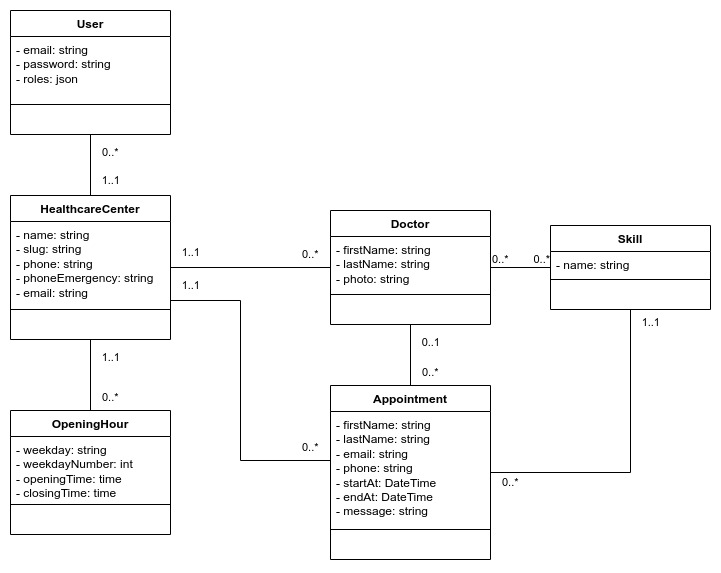

The diagram above was exported from draw.io. Its source (the exported page's mxGraphModel, read from the mxfile embedded in the PNG):
<mxGraphModel dx="1034" dy="426" grid="1" gridSize="10" guides="1" tooltips="1" connect="1" arrows="1" fold="1" page="1" pageScale="1" pageWidth="1100" pageHeight="850" math="0" shadow="0">
  <root>
    <mxCell id="0" />
    <mxCell id="1" parent="0" />
    <mxCell id="gVqZ4KayghdXbgMEjj6W-1" value="Doctor" style="swimlane;fontStyle=1;align=center;verticalAlign=top;childLayout=stackLayout;horizontal=1;startSize=26;horizontalStack=0;resizeParent=1;resizeParentMax=0;resizeLast=0;collapsible=1;marginBottom=0;whiteSpace=wrap;html=1;" parent="1" vertex="1">
      <mxGeometry x="400" y="220" width="160" height="114" as="geometry" />
    </mxCell>
    <mxCell id="gVqZ4KayghdXbgMEjj6W-2" value="- firstName: string&lt;div&gt;- lastName: string&lt;/div&gt;&lt;div&gt;- photo: string&lt;/div&gt;" style="text;strokeColor=none;fillColor=none;align=left;verticalAlign=top;spacingLeft=4;spacingRight=4;overflow=hidden;rotatable=0;points=[[0,0.5],[1,0.5]];portConstraint=eastwest;whiteSpace=wrap;html=1;" parent="gVqZ4KayghdXbgMEjj6W-1" vertex="1">
      <mxGeometry y="26" width="160" height="54" as="geometry" />
    </mxCell>
    <mxCell id="gVqZ4KayghdXbgMEjj6W-3" value="" style="line;strokeWidth=1;fillColor=none;align=left;verticalAlign=middle;spacingTop=-1;spacingLeft=3;spacingRight=3;rotatable=0;labelPosition=right;points=[];portConstraint=eastwest;strokeColor=inherit;" parent="gVqZ4KayghdXbgMEjj6W-1" vertex="1">
      <mxGeometry y="80" width="160" height="8" as="geometry" />
    </mxCell>
    <mxCell id="gVqZ4KayghdXbgMEjj6W-4" value="&amp;nbsp;" style="text;strokeColor=none;fillColor=none;align=left;verticalAlign=top;spacingLeft=4;spacingRight=4;overflow=hidden;rotatable=0;points=[[0,0.5],[1,0.5]];portConstraint=eastwest;whiteSpace=wrap;html=1;" parent="gVqZ4KayghdXbgMEjj6W-1" vertex="1">
      <mxGeometry y="88" width="160" height="26" as="geometry" />
    </mxCell>
    <mxCell id="gVqZ4KayghdXbgMEjj6W-5" value="Skill" style="swimlane;fontStyle=1;align=center;verticalAlign=top;childLayout=stackLayout;horizontal=1;startSize=26;horizontalStack=0;resizeParent=1;resizeParentMax=0;resizeLast=0;collapsible=1;marginBottom=0;whiteSpace=wrap;html=1;" parent="1" vertex="1">
      <mxGeometry x="620" y="235" width="160" height="84" as="geometry" />
    </mxCell>
    <mxCell id="gVqZ4KayghdXbgMEjj6W-6" value="- name: string" style="text;strokeColor=none;fillColor=none;align=left;verticalAlign=top;spacingLeft=4;spacingRight=4;overflow=hidden;rotatable=0;points=[[0,0.5],[1,0.5]];portConstraint=eastwest;whiteSpace=wrap;html=1;" parent="gVqZ4KayghdXbgMEjj6W-5" vertex="1">
      <mxGeometry y="26" width="160" height="24" as="geometry" />
    </mxCell>
    <mxCell id="gVqZ4KayghdXbgMEjj6W-7" value="" style="line;strokeWidth=1;fillColor=none;align=left;verticalAlign=middle;spacingTop=-1;spacingLeft=3;spacingRight=3;rotatable=0;labelPosition=right;points=[];portConstraint=eastwest;strokeColor=inherit;" parent="gVqZ4KayghdXbgMEjj6W-5" vertex="1">
      <mxGeometry y="50" width="160" height="8" as="geometry" />
    </mxCell>
    <mxCell id="gVqZ4KayghdXbgMEjj6W-8" value="&amp;nbsp;" style="text;strokeColor=none;fillColor=none;align=left;verticalAlign=top;spacingLeft=4;spacingRight=4;overflow=hidden;rotatable=0;points=[[0,0.5],[1,0.5]];portConstraint=eastwest;whiteSpace=wrap;html=1;" parent="gVqZ4KayghdXbgMEjj6W-5" vertex="1">
      <mxGeometry y="58" width="160" height="26" as="geometry" />
    </mxCell>
    <mxCell id="gVqZ4KayghdXbgMEjj6W-9" value="" style="endArrow=none;html=1;edgeStyle=orthogonalEdgeStyle;rounded=0;" parent="1" source="gVqZ4KayghdXbgMEjj6W-1" target="gVqZ4KayghdXbgMEjj6W-5" edge="1">
      <mxGeometry relative="1" as="geometry">
        <mxPoint x="610" y="480" as="sourcePoint" />
        <mxPoint x="770" y="480" as="targetPoint" />
      </mxGeometry>
    </mxCell>
    <mxCell id="gVqZ4KayghdXbgMEjj6W-10" value="0..*" style="edgeLabel;resizable=0;html=1;align=left;verticalAlign=bottom;" parent="gVqZ4KayghdXbgMEjj6W-9" connectable="0" vertex="1">
      <mxGeometry x="-1" relative="1" as="geometry" />
    </mxCell>
    <mxCell id="gVqZ4KayghdXbgMEjj6W-11" value="0..*" style="edgeLabel;resizable=0;html=1;align=right;verticalAlign=bottom;" parent="gVqZ4KayghdXbgMEjj6W-9" connectable="0" vertex="1">
      <mxGeometry x="1" relative="1" as="geometry" />
    </mxCell>
    <mxCell id="gVqZ4KayghdXbgMEjj6W-12" value="Appointment" style="swimlane;fontStyle=1;align=center;verticalAlign=top;childLayout=stackLayout;horizontal=1;startSize=26;horizontalStack=0;resizeParent=1;resizeParentMax=0;resizeLast=0;collapsible=1;marginBottom=0;whiteSpace=wrap;html=1;" parent="1" vertex="1">
      <mxGeometry x="400" y="395" width="160" height="174" as="geometry" />
    </mxCell>
    <mxCell id="gVqZ4KayghdXbgMEjj6W-13" value="- firstName: string&lt;div&gt;- lastName: string&lt;/div&gt;&lt;div&gt;- email: string&lt;/div&gt;&lt;div&gt;- phone: string&lt;/div&gt;&lt;div&gt;- startAt: DateTime&lt;/div&gt;&lt;div&gt;- endAt: DateTime&lt;/div&gt;&lt;div&gt;- message: string&lt;/div&gt;" style="text;strokeColor=none;fillColor=none;align=left;verticalAlign=top;spacingLeft=4;spacingRight=4;overflow=hidden;rotatable=0;points=[[0,0.5],[1,0.5]];portConstraint=eastwest;whiteSpace=wrap;html=1;" parent="gVqZ4KayghdXbgMEjj6W-12" vertex="1">
      <mxGeometry y="26" width="160" height="114" as="geometry" />
    </mxCell>
    <mxCell id="gVqZ4KayghdXbgMEjj6W-14" value="" style="line;strokeWidth=1;fillColor=none;align=left;verticalAlign=middle;spacingTop=-1;spacingLeft=3;spacingRight=3;rotatable=0;labelPosition=right;points=[];portConstraint=eastwest;strokeColor=inherit;" parent="gVqZ4KayghdXbgMEjj6W-12" vertex="1">
      <mxGeometry y="140" width="160" height="8" as="geometry" />
    </mxCell>
    <mxCell id="gVqZ4KayghdXbgMEjj6W-15" value="&amp;nbsp;" style="text;strokeColor=none;fillColor=none;align=left;verticalAlign=top;spacingLeft=4;spacingRight=4;overflow=hidden;rotatable=0;points=[[0,0.5],[1,0.5]];portConstraint=eastwest;whiteSpace=wrap;html=1;" parent="gVqZ4KayghdXbgMEjj6W-12" vertex="1">
      <mxGeometry y="148" width="160" height="26" as="geometry" />
    </mxCell>
    <mxCell id="gVqZ4KayghdXbgMEjj6W-16" value="" style="endArrow=none;html=1;edgeStyle=orthogonalEdgeStyle;rounded=0;" parent="1" source="gVqZ4KayghdXbgMEjj6W-12" target="gVqZ4KayghdXbgMEjj6W-5" edge="1">
      <mxGeometry relative="1" as="geometry">
        <mxPoint x="660" y="550" as="sourcePoint" />
        <mxPoint x="820" y="550" as="targetPoint" />
      </mxGeometry>
    </mxCell>
    <mxCell id="gVqZ4KayghdXbgMEjj6W-17" value="0..*" style="edgeLabel;resizable=0;html=1;align=left;verticalAlign=bottom;" parent="gVqZ4KayghdXbgMEjj6W-16" connectable="0" vertex="1">
      <mxGeometry x="-1" relative="1" as="geometry">
        <mxPoint x="10" y="18" as="offset" />
      </mxGeometry>
    </mxCell>
    <mxCell id="gVqZ4KayghdXbgMEjj6W-18" value="1..1" style="edgeLabel;resizable=0;html=1;align=right;verticalAlign=bottom;" parent="gVqZ4KayghdXbgMEjj6W-16" connectable="0" vertex="1">
      <mxGeometry x="1" relative="1" as="geometry">
        <mxPoint x="30" y="21" as="offset" />
      </mxGeometry>
    </mxCell>
    <mxCell id="gVqZ4KayghdXbgMEjj6W-19" value="" style="endArrow=none;html=1;edgeStyle=orthogonalEdgeStyle;rounded=0;" parent="1" source="gVqZ4KayghdXbgMEjj6W-12" target="gVqZ4KayghdXbgMEjj6W-1" edge="1">
      <mxGeometry relative="1" as="geometry">
        <mxPoint x="400" y="400" as="sourcePoint" />
        <mxPoint x="560" y="400" as="targetPoint" />
      </mxGeometry>
    </mxCell>
    <mxCell id="gVqZ4KayghdXbgMEjj6W-20" value="0..*" style="edgeLabel;resizable=0;html=1;align=left;verticalAlign=bottom;" parent="gVqZ4KayghdXbgMEjj6W-19" connectable="0" vertex="1">
      <mxGeometry x="-1" relative="1" as="geometry">
        <mxPoint x="10" y="-5" as="offset" />
      </mxGeometry>
    </mxCell>
    <mxCell id="gVqZ4KayghdXbgMEjj6W-21" value="0..1" style="edgeLabel;resizable=0;html=1;align=right;verticalAlign=bottom;" parent="gVqZ4KayghdXbgMEjj6W-19" connectable="0" vertex="1">
      <mxGeometry x="1" relative="1" as="geometry">
        <mxPoint x="30" y="26" as="offset" />
      </mxGeometry>
    </mxCell>
    <mxCell id="gVqZ4KayghdXbgMEjj6W-22" value="HealthcareCenter" style="swimlane;fontStyle=1;align=center;verticalAlign=top;childLayout=stackLayout;horizontal=1;startSize=26;horizontalStack=0;resizeParent=1;resizeParentMax=0;resizeLast=0;collapsible=1;marginBottom=0;whiteSpace=wrap;html=1;" parent="1" vertex="1">
      <mxGeometry x="80" y="205" width="160" height="144" as="geometry" />
    </mxCell>
    <mxCell id="gVqZ4KayghdXbgMEjj6W-23" value="- name: string&lt;div&gt;- slug: string&lt;br&gt;&lt;div&gt;- phone: string&lt;/div&gt;&lt;div&gt;- phoneEmergency: string&lt;/div&gt;&lt;div&gt;- email: string&lt;/div&gt;&lt;/div&gt;" style="text;strokeColor=none;fillColor=none;align=left;verticalAlign=top;spacingLeft=4;spacingRight=4;overflow=hidden;rotatable=0;points=[[0,0.5],[1,0.5]];portConstraint=eastwest;whiteSpace=wrap;html=1;" parent="gVqZ4KayghdXbgMEjj6W-22" vertex="1">
      <mxGeometry y="26" width="160" height="84" as="geometry" />
    </mxCell>
    <mxCell id="gVqZ4KayghdXbgMEjj6W-24" value="" style="line;strokeWidth=1;fillColor=none;align=left;verticalAlign=middle;spacingTop=-1;spacingLeft=3;spacingRight=3;rotatable=0;labelPosition=right;points=[];portConstraint=eastwest;strokeColor=inherit;" parent="gVqZ4KayghdXbgMEjj6W-22" vertex="1">
      <mxGeometry y="110" width="160" height="8" as="geometry" />
    </mxCell>
    <mxCell id="gVqZ4KayghdXbgMEjj6W-25" value="&amp;nbsp;" style="text;strokeColor=none;fillColor=none;align=left;verticalAlign=top;spacingLeft=4;spacingRight=4;overflow=hidden;rotatable=0;points=[[0,0.5],[1,0.5]];portConstraint=eastwest;whiteSpace=wrap;html=1;" parent="gVqZ4KayghdXbgMEjj6W-22" vertex="1">
      <mxGeometry y="118" width="160" height="26" as="geometry" />
    </mxCell>
    <mxCell id="IX_C04J2YZbnIukXRhZs-1" value="OpeningHour" style="swimlane;fontStyle=1;align=center;verticalAlign=top;childLayout=stackLayout;horizontal=1;startSize=26;horizontalStack=0;resizeParent=1;resizeParentMax=0;resizeLast=0;collapsible=1;marginBottom=0;whiteSpace=wrap;html=1;" parent="1" vertex="1">
      <mxGeometry x="80" y="420" width="160" height="124" as="geometry" />
    </mxCell>
    <mxCell id="IX_C04J2YZbnIukXRhZs-2" value="- weekday: string&lt;div&gt;- weekdayNumber: int&lt;br&gt;&lt;div&gt;- openingTime: time&lt;/div&gt;&lt;div&gt;- closingTime: time&lt;/div&gt;&lt;/div&gt;" style="text;strokeColor=none;fillColor=none;align=left;verticalAlign=top;spacingLeft=4;spacingRight=4;overflow=hidden;rotatable=0;points=[[0,0.5],[1,0.5]];portConstraint=eastwest;whiteSpace=wrap;html=1;" parent="IX_C04J2YZbnIukXRhZs-1" vertex="1">
      <mxGeometry y="26" width="160" height="64" as="geometry" />
    </mxCell>
    <mxCell id="IX_C04J2YZbnIukXRhZs-3" value="" style="line;strokeWidth=1;fillColor=none;align=left;verticalAlign=middle;spacingTop=-1;spacingLeft=3;spacingRight=3;rotatable=0;labelPosition=right;points=[];portConstraint=eastwest;strokeColor=inherit;" parent="IX_C04J2YZbnIukXRhZs-1" vertex="1">
      <mxGeometry y="90" width="160" height="8" as="geometry" />
    </mxCell>
    <mxCell id="IX_C04J2YZbnIukXRhZs-4" value="&amp;nbsp;" style="text;strokeColor=none;fillColor=none;align=left;verticalAlign=top;spacingLeft=4;spacingRight=4;overflow=hidden;rotatable=0;points=[[0,0.5],[1,0.5]];portConstraint=eastwest;whiteSpace=wrap;html=1;" parent="IX_C04J2YZbnIukXRhZs-1" vertex="1">
      <mxGeometry y="98" width="160" height="26" as="geometry" />
    </mxCell>
    <mxCell id="IX_C04J2YZbnIukXRhZs-5" value="" style="endArrow=none;html=1;edgeStyle=orthogonalEdgeStyle;rounded=0;" parent="1" source="IX_C04J2YZbnIukXRhZs-1" target="gVqZ4KayghdXbgMEjj6W-22" edge="1">
      <mxGeometry relative="1" as="geometry">
        <mxPoint x="490" y="495" as="sourcePoint" />
        <mxPoint x="490" y="344" as="targetPoint" />
      </mxGeometry>
    </mxCell>
    <mxCell id="IX_C04J2YZbnIukXRhZs-6" value="0..*" style="edgeLabel;resizable=0;html=1;align=left;verticalAlign=bottom;" parent="IX_C04J2YZbnIukXRhZs-5" connectable="0" vertex="1">
      <mxGeometry x="-1" relative="1" as="geometry">
        <mxPoint x="10" y="-5" as="offset" />
      </mxGeometry>
    </mxCell>
    <mxCell id="IX_C04J2YZbnIukXRhZs-7" value="1..1" style="edgeLabel;resizable=0;html=1;align=right;verticalAlign=bottom;" parent="IX_C04J2YZbnIukXRhZs-5" connectable="0" vertex="1">
      <mxGeometry x="1" relative="1" as="geometry">
        <mxPoint x="30" y="26" as="offset" />
      </mxGeometry>
    </mxCell>
    <mxCell id="IX_C04J2YZbnIukXRhZs-8" value="" style="endArrow=none;html=1;edgeStyle=orthogonalEdgeStyle;rounded=0;" parent="1" source="gVqZ4KayghdXbgMEjj6W-1" target="gVqZ4KayghdXbgMEjj6W-22" edge="1">
      <mxGeometry relative="1" as="geometry">
        <mxPoint x="170" y="430" as="sourcePoint" />
        <mxPoint x="170" y="354" as="targetPoint" />
      </mxGeometry>
    </mxCell>
    <mxCell id="IX_C04J2YZbnIukXRhZs-9" value="0..*" style="edgeLabel;resizable=0;html=1;align=left;verticalAlign=bottom;" parent="IX_C04J2YZbnIukXRhZs-8" connectable="0" vertex="1">
      <mxGeometry x="-1" relative="1" as="geometry">
        <mxPoint x="-30" y="-5" as="offset" />
      </mxGeometry>
    </mxCell>
    <mxCell id="IX_C04J2YZbnIukXRhZs-10" value="1..1" style="edgeLabel;resizable=0;html=1;align=right;verticalAlign=bottom;" parent="IX_C04J2YZbnIukXRhZs-8" connectable="0" vertex="1">
      <mxGeometry x="1" relative="1" as="geometry">
        <mxPoint x="30" y="-7" as="offset" />
      </mxGeometry>
    </mxCell>
    <mxCell id="IX_C04J2YZbnIukXRhZs-11" value="" style="endArrow=none;html=1;edgeStyle=orthogonalEdgeStyle;rounded=0;" parent="1" source="gVqZ4KayghdXbgMEjj6W-12" target="gVqZ4KayghdXbgMEjj6W-22" edge="1">
      <mxGeometry relative="1" as="geometry">
        <mxPoint x="410" y="287" as="sourcePoint" />
        <mxPoint x="250" y="287" as="targetPoint" />
        <Array as="points">
          <mxPoint x="310" y="470" />
          <mxPoint x="310" y="310" />
        </Array>
      </mxGeometry>
    </mxCell>
    <mxCell id="IX_C04J2YZbnIukXRhZs-12" value="0..*" style="edgeLabel;resizable=0;html=1;align=left;verticalAlign=bottom;" parent="IX_C04J2YZbnIukXRhZs-11" connectable="0" vertex="1">
      <mxGeometry x="-1" relative="1" as="geometry">
        <mxPoint x="-30" y="-5" as="offset" />
      </mxGeometry>
    </mxCell>
    <mxCell id="IX_C04J2YZbnIukXRhZs-13" value="1..1" style="edgeLabel;resizable=0;html=1;align=right;verticalAlign=bottom;" parent="IX_C04J2YZbnIukXRhZs-11" connectable="0" vertex="1">
      <mxGeometry x="1" relative="1" as="geometry">
        <mxPoint x="30" y="-7" as="offset" />
      </mxGeometry>
    </mxCell>
    <mxCell id="IX_C04J2YZbnIukXRhZs-14" value="User" style="swimlane;fontStyle=1;align=center;verticalAlign=top;childLayout=stackLayout;horizontal=1;startSize=26;horizontalStack=0;resizeParent=1;resizeParentMax=0;resizeLast=0;collapsible=1;marginBottom=0;whiteSpace=wrap;html=1;" parent="1" vertex="1">
      <mxGeometry x="80" y="20" width="160" height="124" as="geometry" />
    </mxCell>
    <mxCell id="IX_C04J2YZbnIukXRhZs-15" value="- email: string&lt;div&gt;- password: string&lt;/div&gt;&lt;div&gt;- roles: json&lt;/div&gt;" style="text;strokeColor=none;fillColor=none;align=left;verticalAlign=top;spacingLeft=4;spacingRight=4;overflow=hidden;rotatable=0;points=[[0,0.5],[1,0.5]];portConstraint=eastwest;whiteSpace=wrap;html=1;" parent="IX_C04J2YZbnIukXRhZs-14" vertex="1">
      <mxGeometry y="26" width="160" height="64" as="geometry" />
    </mxCell>
    <mxCell id="IX_C04J2YZbnIukXRhZs-16" value="" style="line;strokeWidth=1;fillColor=none;align=left;verticalAlign=middle;spacingTop=-1;spacingLeft=3;spacingRight=3;rotatable=0;labelPosition=right;points=[];portConstraint=eastwest;strokeColor=inherit;" parent="IX_C04J2YZbnIukXRhZs-14" vertex="1">
      <mxGeometry y="90" width="160" height="8" as="geometry" />
    </mxCell>
    <mxCell id="IX_C04J2YZbnIukXRhZs-17" value="&amp;nbsp;" style="text;strokeColor=none;fillColor=none;align=left;verticalAlign=top;spacingLeft=4;spacingRight=4;overflow=hidden;rotatable=0;points=[[0,0.5],[1,0.5]];portConstraint=eastwest;whiteSpace=wrap;html=1;" parent="IX_C04J2YZbnIukXRhZs-14" vertex="1">
      <mxGeometry y="98" width="160" height="26" as="geometry" />
    </mxCell>
    <mxCell id="IX_C04J2YZbnIukXRhZs-18" value="" style="endArrow=none;html=1;edgeStyle=orthogonalEdgeStyle;rounded=0;" parent="1" source="IX_C04J2YZbnIukXRhZs-14" target="gVqZ4KayghdXbgMEjj6W-22" edge="1">
      <mxGeometry relative="1" as="geometry">
        <mxPoint x="410" y="287" as="sourcePoint" />
        <mxPoint x="250" y="287" as="targetPoint" />
      </mxGeometry>
    </mxCell>
    <mxCell id="IX_C04J2YZbnIukXRhZs-19" value="0..*" style="edgeLabel;resizable=0;html=1;align=left;verticalAlign=bottom;" parent="IX_C04J2YZbnIukXRhZs-18" connectable="0" vertex="1">
      <mxGeometry x="-1" relative="1" as="geometry">
        <mxPoint x="10" y="26" as="offset" />
      </mxGeometry>
    </mxCell>
    <mxCell id="IX_C04J2YZbnIukXRhZs-20" value="1..1" style="edgeLabel;resizable=0;html=1;align=right;verticalAlign=bottom;" parent="IX_C04J2YZbnIukXRhZs-18" connectable="0" vertex="1">
      <mxGeometry x="1" relative="1" as="geometry">
        <mxPoint x="30" y="-7" as="offset" />
      </mxGeometry>
    </mxCell>
  </root>
</mxGraphModel>